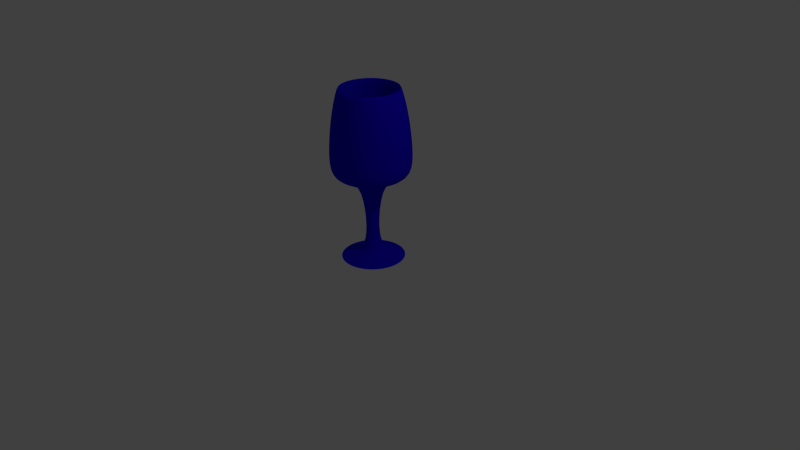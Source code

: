 # Source: glass.blend  (saved by Blender 2.68.0; exported with 4.5.12 LTS)
import bpy
from mathutils import Matrix  # noqa: F401  (used for matrix-valued properties, if any)

bpy.ops.wm.read_factory_settings(use_empty=True)
scene = bpy.context.scene
scene.name = 'Scene'

# ---- collections
col_collection_1 = bpy.data.collections.new('Collection 1'); scene.collection.children.link(col_collection_1)

# ---- materials (node trees are filled in below, after node groups)
mat_m_glass = bpy.data.materials.new('M_Glass')
mat_m_glass.alpha_threshold = 0.0
mat_m_glass.use_transparent_shadow = False
mat_m_glass.diffuse_color = (0.01187, 0.0, 0.8, 1.0)
mat_m_glass.roughness = 0.5
mat_m_glass.line_color = (0.0, 0.0, 0.0, 0.5)

# ---- material node trees

# ---- world
world_world = bpy.data.worlds.new('World'); scene.world = world_world
world_world.color = (0.05088, 0.05088, 0.05088)
world_world.use_sun_shadow = False
world_world.sun_shadow_jitter_overblur = 0.0
world_world.cycles.sampling_method = 'MANUAL'
world_world.cycles.sample_map_resolution = 256

# ---- cameras
cam_camera = bpy.data.cameras.new('Camera')
cam_camera.clip_end = 100.0
cam_camera.lens = 35.0
cam_camera.sensor_width = 32.0
cam_camera.sensor_height = 18.0
cam_camera.ortho_scale = 7.314
cam_camera.dof.focus_distance = 0.0
cam_camera.dof.aperture_fstop = 128.0

# ---- lights
light_lamp = bpy.data.lights.new('Lamp', 'POINT')
light_lamp.transmission_factor = 0.0
light_lamp.cutoff_distance = 30.0
light_lamp.energy = 100.0
light_lamp.shadow_buffer_clip_start = 1.001
light_lamp.shadow_soft_size = 0.1
light_lamp.shadow_maximum_resolution = 0.006
light_lamp.use_absolute_resolution = True
light_lamp.cycles.use_multiple_importance_sampling = False

# ---- meshes
me_circle = bpy.data.meshes.new('Circle')
me_circle.from_pydata([(0.0, 0.4075, 0.0), (-0.07949, 0.3996, 0.0), (-0.1559, 0.3765, 0.0), (-0.2264, 0.3388, 0.0), (-0.2881, 0.2881, 0.0), (-0.3388, 0.2264, 0.0), (-0.3765, 0.1559, 0.0), (-0.3996, 0.07949, 0.0), (-0.4075, 3.076e-08, 0.0), (-0.3996, -0.07949, 0.0), (-0.3765, -0.1559, 0.0), (-0.3388, -0.2264, 0.0), (-0.2881, -0.2881, 0.0), (-0.2264, -0.3388, 0.0), (-0.1559, -0.3765, 0.0), (-0.07949, -0.3996, 0.0), (1.328e-07, -0.4075, 0.0), (0.07949, -0.3996, 0.0), (0.1559, -0.3765, 0.0), (0.2264, -0.3388, 0.0), (0.2881, -0.2881, 0.0), (0.3388, -0.2264, 0.0), (0.3765, -0.1559, 0.0), (0.3996, -0.07949, 0.0), (0.4075, 3.935e-07, 0.0), (0.3996, 0.07949, 0.0), (0.3765, 0.1559, 0.0), (0.3388, 0.2264, 0.0), (0.2881, 0.2881, 0.0), (0.2264, 0.3388, 0.0), (0.1559, 0.3765, 0.0), (0.07949, 0.3996, 0.0), (-2.381e-08, 0.2069, 0.05472), (-0.04037, 0.203, 0.05472), (-0.07919, 0.1912, 0.05472), (-0.115, 0.1721, 0.05472), (-0.1463, 0.1463, 0.05472), (-0.1721, 0.115, 0.05472), (-0.1912, 0.07919, 0.05472), (-0.203, 0.04037, 0.05472), (-0.2069, 7.277e-08, 0.05472), (-0.203, -0.04037, 0.05472), (-0.1912, -0.07919, 0.05472), (-0.1721, -0.115, 0.05472), (-0.1463, -0.1463, 0.05472), (-0.115, -0.1721, 0.05472), (-0.07919, -0.1912, 0.05472), (-0.04037, -0.203, 0.05472), (4.361e-08, -0.2069, 0.05472), (0.04037, -0.203, 0.05472), (0.07919, -0.1912, 0.05472), (0.115, -0.1721, 0.05472), (0.1463, -0.1463, 0.05472), (0.1721, -0.115, 0.05472), (0.1912, -0.07919, 0.05472), (0.203, -0.04037, 0.05472), (0.2069, 2.57e-07, 0.05472), (0.203, 0.04037, 0.05472), (0.1912, 0.07919, 0.05472), (0.1721, 0.115, 0.05472), (0.1463, 0.1463, 0.05472), (0.115, 0.1721, 0.05472), (0.07919, 0.1912, 0.05472), (0.04037, 0.203, 0.05472), (-3.12e-08, 0.1295, 0.1201), (-0.02527, 0.127, 0.1201), (-0.04956, 0.1196, 0.1201), (-0.07195, 0.1077, 0.1201), (-0.09157, 0.09157, 0.1201), (-0.1077, 0.07195, 0.1201), (-0.1196, 0.04956, 0.1201), (-0.127, 0.02527, 0.1201), (-0.1295, 9.453e-08, 0.1201), (-0.127, -0.02526, 0.1201), (-0.1196, -0.04956, 0.1201), (-0.1077, -0.07195, 0.1201), (-0.09157, -0.09157, 0.1201), (-0.07195, -0.1077, 0.1201), (-0.04956, -0.1196, 0.1201), (-0.02527, -0.127, 0.1201), (1.1e-08, -0.1295, 0.1201), (0.02527, -0.127, 0.1201), (0.04956, -0.1196, 0.1201), (0.07195, -0.1077, 0.1201), (0.09157, -0.09157, 0.1201), (0.1077, -0.07195, 0.1201), (0.1196, -0.04956, 0.1201), (0.127, -0.02526, 0.1201), (0.1295, 2.098e-07, 0.1201), (0.127, 0.02527, 0.1201), (0.1196, 0.04956, 0.1201), (0.1077, 0.07195, 0.1201), (0.09157, 0.09157, 0.1201), (0.07195, 0.1077, 0.1201), (0.04956, 0.1196, 0.1201), (0.02526, 0.127, 0.1201), (-3.747e-08, 0.0627, 0.3418), (-0.01223, 0.06149, 0.3418), (-0.02399, 0.05792, 0.3418), (-0.03483, 0.05213, 0.3418), (-0.04433, 0.04433, 0.3418), (-0.05213, 0.03483, 0.3418), (-0.05792, 0.02399, 0.3418), (-0.06149, 0.01223, 0.3418), (-0.0627, 1.102e-07, 0.3418), (-0.06149, -0.01223, 0.3418), (-0.05792, -0.02399, 0.3418), (-0.05213, -0.03483, 0.3418), (-0.04433, -0.04433, 0.3418), (-0.03483, -0.05213, 0.3418), (-0.02399, -0.05792, 0.3418), (-0.01223, -0.06149, 0.3418), (-1.704e-08, -0.0627, 0.3418), (0.01223, -0.06149, 0.3418), (0.02399, -0.05792, 0.3418), (0.03483, -0.05213, 0.3418), (0.04433, -0.04433, 0.3418), (0.05213, -0.03483, 0.3418), (0.05792, -0.02399, 0.3418), (0.06149, -0.01223, 0.3418), (0.0627, 1.66e-07, 0.3418), (0.06149, 0.01223, 0.3418), (0.05792, 0.02399, 0.3418), (0.05213, 0.03483, 0.3418), (0.04433, 0.04433, 0.3418), (0.03483, 0.05213, 0.3418), (0.02399, 0.05792, 0.3418), (0.01223, 0.06149, 0.3418), (-3.417e-08, 0.1185, 0.9464), (-0.02311, 0.1162, 0.9464), (-0.04533, 0.1094, 0.9464), (-0.06581, 0.09849, 0.9464), (-0.08376, 0.08376, 0.9464), (-0.09849, 0.06581, 0.9464), (-0.1094, 0.04533, 0.9464), (-0.1162, 0.02311, 0.9464), (-0.1185, 9.442e-08, 0.9464), (-0.1162, -0.02311, 0.9464), (-0.1094, -0.04533, 0.9464), (-0.09849, -0.06581, 0.9464), (-0.08376, -0.08376, 0.9464), (-0.06581, -0.09849, 0.9464), (-0.04533, -0.1094, 0.9464), (-0.02311, -0.1162, 0.9464), (4.421e-09, -0.1184, 0.9464), (0.02311, -0.1162, 0.9464), (0.04533, -0.1094, 0.9464), (0.06581, -0.09849, 0.9464), (0.08376, -0.08376, 0.9464), (0.09849, -0.06581, 0.9464), (0.1094, -0.04533, 0.9464), (0.1162, -0.02311, 0.9464), (0.1184, 1.999e-07, 0.9464), (0.1162, 0.02311, 0.9464), (0.1094, 0.04533, 0.9464), (0.09849, 0.06581, 0.9464), (0.08376, 0.08376, 0.9464), (0.06581, 0.09849, 0.9464), (0.04533, 0.1094, 0.9464), (0.02311, 0.1162, 0.9464), (-3.127e-08, 0.3115, 1.074), (-0.06076, 0.3055, 1.074), (-0.1192, 0.2878, 1.074), (-0.173, 0.259, 1.074), (-0.2202, 0.2202, 1.074), (-0.259, 0.173, 1.074), (-0.2878, 0.1192, 1.074), (-0.3055, 0.06076, 1.074), (-0.3115, 3.803e-08, 1.074), (-0.3055, -0.06076, 1.074), (-0.2878, -0.1192, 1.074), (-0.259, -0.173, 1.074), (-0.2202, -0.2202, 1.074), (-0.173, -0.259, 1.074), (-0.1192, -0.2878, 1.074), (-0.06076, -0.3055, 1.074), (7.022e-08, -0.3115, 1.074), (0.06076, -0.3055, 1.074), (0.1192, -0.2878, 1.074), (0.173, -0.259, 1.074), (0.2202, -0.2202, 1.074), (0.259, -0.173, 1.074), (0.2878, -0.1192, 1.074), (0.3055, -0.06076, 1.074), (0.3115, 3.153e-07, 1.074), (0.3055, 0.06076, 1.074), (0.2878, 0.1192, 1.074), (0.259, 0.173, 1.074), (0.2202, 0.2202, 1.074), (0.173, 0.259, 1.074), (0.1192, 0.2878, 1.074), (0.06076, 0.3055, 1.074), (-3.184e-08, 0.4729, 1.11), (-0.09226, 0.4638, 1.11), (-0.181, 0.4369, 1.11), (-0.2627, 0.3932, 1.11), (-0.3344, 0.3344, 1.11), (-0.3932, 0.2627, 1.11), (-0.4369, 0.181, 1.11), (-0.4638, 0.09226, 1.11), (-0.4729, -6.772e-09, 1.11), (-0.4638, -0.09226, 1.11), (-0.4369, -0.181, 1.11), (-0.3932, -0.2627, 1.11), (-0.3344, -0.3344, 1.11), (-0.2627, -0.3932, 1.11), (-0.181, -0.4369, 1.11), (-0.09226, -0.4638, 1.11), (1.222e-07, -0.4729, 1.11), (0.09226, -0.4638, 1.11), (0.181, -0.4369, 1.11), (0.2627, -0.3932, 1.11), (0.3344, -0.3344, 1.11), (0.3932, -0.2627, 1.11), (0.4369, -0.181, 1.11), (0.4638, -0.09226, 1.11), (0.4729, 4.141e-07, 1.11), (0.4638, 0.09226, 1.11), (0.4369, 0.181, 1.11), (0.3932, 0.2627, 1.11), (0.3344, 0.3344, 1.11), (0.2627, 0.3932, 1.11), (0.181, 0.4369, 1.11), (0.09225, 0.4638, 1.11), (-2.838e-08, 0.5315, 1.307), (-0.1037, 0.5213, 1.307), (-0.2034, 0.4911, 1.307), (-0.2953, 0.442, 1.307), (-0.3759, 0.3759, 1.307), (-0.442, 0.2953, 1.307), (-0.4911, 0.2034, 1.307), (-0.5213, 0.1037, 1.307), (-0.5315, -2.437e-08, 1.307), (-0.5213, -0.1037, 1.307), (-0.4911, -0.2034, 1.307), (-0.442, -0.2953, 1.307), (-0.3759, -0.3759, 1.307), (-0.2953, -0.442, 1.307), (-0.2034, -0.4911, 1.307), (-0.1037, -0.5213, 1.307), (1.448e-07, -0.5315, 1.307), (0.1037, -0.5213, 1.307), (0.2034, -0.4911, 1.307), (0.2953, -0.442, 1.307), (0.3759, -0.3759, 1.307), (0.442, -0.2953, 1.307), (0.4911, -0.2034, 1.307), (0.5213, -0.1037, 1.307), (0.5315, 4.488e-07, 1.307), (0.5213, 0.1037, 1.307), (0.4911, 0.2034, 1.307), (0.442, 0.2953, 1.307), (0.3759, 0.3759, 1.307), (0.2953, 0.442, 1.307), (0.2034, 0.4911, 1.307), (0.1037, 0.5213, 1.307), (-3.098e-08, 0.4667, 1.952), (-0.09105, 0.4578, 1.952), (-0.1786, 0.4312, 1.952), (-0.2593, 0.3881, 1.952), (-0.33, 0.33, 1.952), (-0.3881, 0.2593, 1.952), (-0.4312, 0.1786, 1.952), (-0.4578, 0.09105, 1.952), (-0.4667, -5.848e-09, 1.952), (-0.4578, -0.09105, 1.952), (-0.4312, -0.1786, 1.952), (-0.3881, -0.2593, 1.952), (-0.33, -0.33, 1.952), (-0.2593, -0.3881, 1.952), (-0.1786, -0.4312, 1.952), (-0.09105, -0.4578, 1.952), (1.211e-07, -0.4667, 1.952), (0.09105, -0.4578, 1.952), (0.1786, -0.4312, 1.952), (0.2593, -0.3881, 1.952), (0.33, -0.33, 1.952), (0.3881, -0.2593, 1.952), (0.4312, -0.1786, 1.952), (0.4578, -0.09105, 1.952), (0.4667, 4.096e-07, 1.952), (0.4578, 0.09105, 1.952), (0.4312, 0.1786, 1.952), (0.3881, 0.2593, 1.952), (0.33, 0.33, 1.952), (0.2593, 0.3881, 1.952), (0.1786, 0.4312, 1.952), (0.09105, 0.4578, 1.952), (-3.555e-08, 0.3455, 2.356), (-0.06741, 0.3389, 2.356), (-0.1322, 0.3192, 2.356), (-0.192, 0.2873, 2.356), (-0.2443, 0.2443, 2.356), (-0.2873, 0.192, 2.356), (-0.3192, 0.1322, 2.356), (-0.3389, 0.06741, 2.356), (-0.3455, 2.799e-08, 2.356), (-0.3389, -0.06741, 2.356), (-0.3192, -0.1322, 2.356), (-0.2873, -0.192, 2.356), (-0.2443, -0.2443, 2.356), (-0.192, -0.2873, 2.356), (-0.1322, -0.3192, 2.356), (-0.06741, -0.3389, 2.356), (7.704e-08, -0.3455, 2.356), (0.06741, -0.3389, 2.356), (0.1322, -0.3192, 2.356), (0.192, -0.2873, 2.356), (0.2443, -0.2443, 2.356), (0.2873, -0.192, 2.356), (0.3192, -0.1322, 2.356), (0.3389, -0.06741, 2.356), (0.3455, 3.356e-07, 2.356), (0.3389, 0.06741, 2.356), (0.3192, 0.1322, 2.356), (0.2873, 0.192, 2.356), (0.2443, 0.2443, 2.356), (0.192, 0.2873, 2.356), (0.1322, 0.3192, 2.356), (0.06741, 0.3389, 2.356), (-3.519e-08, 0.3966, 1.955), (-0.07736, 0.3889, 1.955), (-0.1518, 0.3664, 1.955), (-0.2203, 0.3297, 1.955), (-0.2804, 0.2804, 1.955), (-0.3297, 0.2203, 1.955), (-0.3664, 0.1518, 1.955), (-0.3889, 0.07736, 1.955), (-0.3966, 1.632e-08, 1.955), (-0.3889, -0.07736, 1.955), (-0.3664, -0.1518, 1.955), (-0.3297, -0.2203, 1.955), (-0.2804, -0.2804, 1.955), (-0.2203, -0.3297, 1.955), (-0.1518, -0.3664, 1.955), (-0.07736, -0.3889, 1.955), (9.402e-08, -0.3966, 1.955), (0.07736, -0.3889, 1.955), (0.1518, -0.3664, 1.955), (0.2203, -0.3297, 1.955), (0.2804, -0.2804, 1.955), (0.3297, -0.2203, 1.955), (0.3664, -0.1518, 1.955), (0.3889, -0.07736, 1.955), (0.3966, 3.693e-07, 1.955), (0.3889, 0.07736, 1.955), (0.3664, 0.1518, 1.955), (0.3297, 0.2203, 1.955), (0.2804, 0.2804, 1.955), (0.2203, 0.3297, 1.955), (0.1518, 0.3664, 1.955), (0.07736, 0.3889, 1.955), (-3.263e-08, 0.4308, 1.306), (-0.08404, 0.4225, 1.306), (-0.1649, 0.398, 1.306), (-0.2393, 0.3582, 1.306), (-0.3046, 0.3046, 1.306), (-0.3582, 0.2393, 1.306), (-0.398, 0.1649, 1.306), (-0.4225, 0.08404, 1.306), (-0.4308, 7.704e-09, 1.306), (-0.4225, -0.08404, 1.306), (-0.398, -0.1649, 1.306), (-0.3582, -0.2393, 1.306), (-0.3046, -0.3046, 1.306), (-0.2393, -0.3582, 1.306), (-0.1649, -0.398, 1.306), (-0.08404, -0.4225, 1.306), (1.077e-07, -0.4308, 1.306), (0.08404, -0.4225, 1.306), (0.1649, -0.398, 1.306), (0.2393, -0.3582, 1.306), (0.3046, -0.3046, 1.306), (0.3582, -0.2393, 1.306), (0.398, -0.1649, 1.306), (0.4225, -0.08404, 1.306), (0.4308, 3.912e-07, 1.306), (0.4225, 0.08404, 1.306), (0.398, 0.1649, 1.306), (0.3582, 0.2393, 1.306), (0.3046, 0.3046, 1.306), (0.2393, 0.3582, 1.306), (0.1649, 0.398, 1.306), (0.08404, 0.4225, 1.306), (-3.332e-08, 0.3271, 1.157), (-0.0638, 0.3208, 1.157), (-0.1252, 0.3022, 1.157), (-0.1817, 0.2719, 1.157), (-0.2313, 0.2313, 1.157), (-0.2719, 0.1817, 1.157), (-0.3022, 0.1252, 1.157), (-0.3208, 0.0638, 1.157), (-0.3271, 3.436e-08, 1.157), (-0.3208, -0.0638, 1.157), (-0.3022, -0.1252, 1.157), (-0.2719, -0.1817, 1.157), (-0.2313, -0.2313, 1.157), (-0.1817, -0.2719, 1.157), (-0.1252, -0.3022, 1.157), (-0.0638, -0.3208, 1.157), (7.325e-08, -0.3271, 1.157), (0.0638, -0.3208, 1.157), (0.1252, -0.3022, 1.157), (0.1817, -0.2719, 1.157), (0.2313, -0.2313, 1.157), (0.2719, -0.1817, 1.157), (0.3022, -0.1252, 1.157), (0.3208, -0.0638, 1.157), (0.3271, 3.255e-07, 1.157), (0.3208, 0.0638, 1.157), (0.3022, 0.1252, 1.157), (0.2719, 0.1817, 1.157), (0.2313, 0.2313, 1.157), (0.1817, 0.2719, 1.157), (0.1252, 0.3022, 1.157), (0.0638, 0.3208, 1.157), (-4.126e-08, 0.1353, 1.11), (-0.02639, 0.1327, 1.11), (-0.05177, 0.125, 1.11), (-0.07516, 0.1125, 1.11), (-0.09566, 0.09566, 1.11), (-0.1125, 0.07516, 1.11), (-0.125, 0.05177, 1.11), (-0.1327, 0.02639, 1.11), (-0.1353, 7.963e-08, 1.11), (-0.1327, -0.02639, 1.11), (-0.125, -0.05177, 1.11), (-0.1125, -0.07516, 1.11), (-0.09566, -0.09566, 1.11), (-0.07516, -0.1125, 1.11), (-0.05177, -0.125, 1.11), (-0.02639, -0.1327, 1.11), (2.818e-09, -0.1353, 1.11), (0.02639, -0.1327, 1.11), (0.05177, -0.125, 1.11), (0.07516, -0.1125, 1.11), (0.09566, -0.09566, 1.11), (0.1125, -0.07516, 1.11), (0.125, -0.05177, 1.11), (0.1327, -0.02639, 1.11), (0.1353, 2e-07, 1.11), (0.1327, 0.02639, 1.11), (0.125, 0.05177, 1.11), (0.1125, 0.07516, 1.11), (0.09566, 0.09566, 1.11), (0.07516, 0.1125, 1.11), (0.05177, 0.125, 1.11), (0.02639, 0.1327, 1.11), (-4.193e-08, 1.093e-07, 1.11)], [], [(19, 20, 52, 51), (14, 15, 47, 46), (9, 10, 42, 41), (4, 5, 37, 36), (30, 31, 63, 62), (25, 26, 58, 57), (20, 21, 53, 52), (15, 16, 48, 47), (10, 11, 43, 42), (5, 6, 38, 37), (0, 1, 33, 32), (31, 0, 32, 63), (26, 27, 59, 58), (21, 22, 54, 53), (16, 17, 49, 48), (11, 12, 44, 43), (6, 7, 39, 38), (1, 2, 34, 33), (27, 28, 60, 59), (22, 23, 55, 54), (17, 18, 50, 49), (12, 13, 45, 44), (7, 8, 40, 39), (2, 3, 35, 34), (28, 29, 61, 60), (23, 24, 56, 55), (18, 19, 51, 50), (13, 14, 46, 45), (8, 9, 41, 40), (3, 4, 36, 35), (29, 30, 62, 61), (24, 25, 57, 56), (50, 51, 83, 82), (45, 46, 78, 77), (40, 41, 73, 72), (35, 36, 68, 67), (61, 62, 94, 93), (56, 57, 89, 88), (51, 52, 84, 83), (46, 47, 79, 78), (41, 42, 74, 73), (36, 37, 69, 68), (62, 63, 95, 94), (57, 58, 90, 89), (52, 53, 85, 84), (47, 48, 80, 79), (42, 43, 75, 74), (37, 38, 70, 69), (32, 33, 65, 64), (63, 32, 64, 95), (58, 59, 91, 90), (53, 54, 86, 85), (48, 49, 81, 80), (43, 44, 76, 75), (38, 39, 71, 70), (33, 34, 66, 65), (59, 60, 92, 91), (54, 55, 87, 86), (49, 50, 82, 81), (44, 45, 77, 76), (39, 40, 72, 71), (34, 35, 67, 66), (60, 61, 93, 92), (55, 56, 88, 87), (85, 86, 118, 117), (80, 81, 113, 112), (75, 76, 108, 107), (70, 71, 103, 102), (65, 66, 98, 97), (91, 92, 124, 123), (86, 87, 119, 118), (81, 82, 114, 113), (76, 77, 109, 108), (71, 72, 104, 103), (66, 67, 99, 98), (92, 93, 125, 124), (87, 88, 120, 119), (82, 83, 115, 114), (77, 78, 110, 109), (72, 73, 105, 104), (67, 68, 100, 99), (93, 94, 126, 125), (88, 89, 121, 120), (83, 84, 116, 115), (78, 79, 111, 110), (73, 74, 106, 105), (68, 69, 101, 100), (94, 95, 127, 126), (89, 90, 122, 121), (84, 85, 117, 116), (79, 80, 112, 111), (74, 75, 107, 106), (69, 70, 102, 101), (64, 65, 97, 96), (95, 64, 96, 127), (90, 91, 123, 122), (120, 121, 153, 152), (115, 116, 148, 147), (110, 111, 143, 142), (105, 106, 138, 137), (100, 101, 133, 132), (126, 127, 159, 158), (121, 122, 154, 153), (116, 117, 149, 148), (111, 112, 144, 143), (106, 107, 139, 138), (101, 102, 134, 133), (96, 97, 129, 128), (127, 96, 128, 159), (122, 123, 155, 154), (117, 118, 150, 149), (112, 113, 145, 144), (107, 108, 140, 139), (102, 103, 135, 134), (97, 98, 130, 129), (123, 124, 156, 155), (118, 119, 151, 150), (113, 114, 146, 145), (108, 109, 141, 140), (103, 104, 136, 135), (98, 99, 131, 130), (124, 125, 157, 156), (119, 120, 152, 151), (114, 115, 147, 146), (109, 110, 142, 141), (104, 105, 137, 136), (99, 100, 132, 131), (125, 126, 158, 157), (155, 156, 188, 187), (150, 151, 183, 182), (145, 146, 178, 177), (140, 141, 173, 172), (135, 136, 168, 167), (130, 131, 163, 162), (156, 157, 189, 188), (151, 152, 184, 183), (146, 147, 179, 178), (141, 142, 174, 173), (136, 137, 169, 168), (131, 132, 164, 163), (157, 158, 190, 189), (152, 153, 185, 184), (147, 148, 180, 179), (142, 143, 175, 174), (137, 138, 170, 169), (132, 133, 165, 164), (158, 159, 191, 190), (153, 154, 186, 185), (148, 149, 181, 180), (143, 144, 176, 175), (138, 139, 171, 170), (133, 134, 166, 165), (128, 129, 161, 160), (159, 128, 160, 191), (154, 155, 187, 186), (149, 150, 182, 181), (144, 145, 177, 176), (139, 140, 172, 171), (134, 135, 167, 166), (129, 130, 162, 161), (190, 191, 223, 222), (185, 186, 218, 217), (180, 181, 213, 212), (175, 176, 208, 207), (170, 171, 203, 202), (165, 166, 198, 197), (160, 161, 193, 192), (191, 160, 192, 223), (186, 187, 219, 218), (181, 182, 214, 213), (176, 177, 209, 208), (171, 172, 204, 203), (166, 167, 199, 198), (161, 162, 194, 193), (187, 188, 220, 219), (182, 183, 215, 214), (177, 178, 210, 209), (172, 173, 205, 204), (167, 168, 200, 199), (162, 163, 195, 194), (188, 189, 221, 220), (183, 184, 216, 215), (178, 179, 211, 210), (173, 174, 206, 205), (168, 169, 201, 200), (163, 164, 196, 195), (189, 190, 222, 221), (184, 185, 217, 216), (179, 180, 212, 211), (174, 175, 207, 206), (169, 170, 202, 201), (164, 165, 197, 196), (194, 195, 227, 226), (220, 221, 253, 252), (215, 216, 248, 247), (210, 211, 243, 242), (205, 206, 238, 237), (200, 201, 233, 232), (195, 196, 228, 227), (221, 222, 254, 253), (216, 217, 249, 248), (211, 212, 244, 243), (206, 207, 239, 238), (201, 202, 234, 233), (196, 197, 229, 228), (222, 223, 255, 254), (217, 218, 250, 249), (212, 213, 245, 244), (207, 208, 240, 239), (202, 203, 235, 234), (197, 198, 230, 229), (192, 193, 225, 224), (223, 192, 224, 255), (218, 219, 251, 250), (213, 214, 246, 245), (208, 209, 241, 240), (203, 204, 236, 235), (198, 199, 231, 230), (193, 194, 226, 225), (219, 220, 252, 251), (214, 215, 247, 246), (209, 210, 242, 241), (204, 205, 237, 236), (199, 200, 232, 231), (229, 230, 262, 261), (224, 225, 257, 256), (255, 224, 256, 287), (250, 251, 283, 282), (245, 246, 278, 277), (240, 241, 273, 272), (235, 236, 268, 267), (230, 231, 263, 262), (225, 226, 258, 257), (251, 252, 284, 283), (246, 247, 279, 278), (241, 242, 274, 273), (236, 237, 269, 268), (231, 232, 264, 263), (226, 227, 259, 258), (252, 253, 285, 284), (247, 248, 280, 279), (242, 243, 275, 274), (237, 238, 270, 269), (232, 233, 265, 264), (227, 228, 260, 259), (253, 254, 286, 285), (248, 249, 281, 280), (243, 244, 276, 275), (238, 239, 271, 270), (233, 234, 266, 265), (228, 229, 261, 260), (254, 255, 287, 286), (249, 250, 282, 281), (244, 245, 277, 276), (239, 240, 272, 271), (234, 235, 267, 266), (264, 265, 297, 296), (259, 260, 292, 291), (285, 286, 318, 317), (280, 281, 313, 312), (275, 276, 308, 307), (270, 271, 303, 302), (265, 266, 298, 297), (260, 261, 293, 292), (286, 287, 319, 318), (281, 282, 314, 313), (276, 277, 309, 308), (271, 272, 304, 303), (266, 267, 299, 298), (261, 262, 294, 293), (256, 257, 289, 288), (287, 256, 288, 319), (282, 283, 315, 314), (277, 278, 310, 309), (272, 273, 305, 304), (267, 268, 300, 299), (262, 263, 295, 294), (257, 258, 290, 289), (283, 284, 316, 315), (278, 279, 311, 310), (273, 274, 306, 305), (268, 269, 301, 300), (263, 264, 296, 295), (258, 259, 291, 290), (284, 285, 317, 316), (279, 280, 312, 311), (274, 275, 307, 306), (269, 270, 302, 301), (299, 300, 332, 331), (294, 295, 327, 326), (289, 290, 322, 321), (315, 316, 348, 347), (310, 311, 343, 342), (305, 306, 338, 337), (300, 301, 333, 332), (295, 296, 328, 327), (290, 291, 323, 322), (316, 317, 349, 348), (311, 312, 344, 343), (306, 307, 339, 338), (301, 302, 334, 333), (296, 297, 329, 328), (291, 292, 324, 323), (317, 318, 350, 349), (312, 313, 345, 344), (307, 308, 340, 339), (302, 303, 335, 334), (297, 298, 330, 329), (292, 293, 325, 324), (318, 319, 351, 350), (313, 314, 346, 345), (308, 309, 341, 340), (303, 304, 336, 335), (298, 299, 331, 330), (293, 294, 326, 325), (288, 289, 321, 320), (319, 288, 320, 351), (314, 315, 347, 346), (309, 310, 342, 341), (304, 305, 337, 336), (334, 335, 367, 366), (329, 330, 362, 361), (324, 325, 357, 356), (350, 351, 383, 382), (345, 346, 378, 377), (340, 341, 373, 372), (335, 336, 368, 367), (330, 331, 363, 362), (325, 326, 358, 357), (320, 321, 353, 352), (351, 320, 352, 383), (346, 347, 379, 378), (341, 342, 374, 373), (336, 337, 369, 368), (331, 332, 364, 363), (326, 327, 359, 358), (321, 322, 354, 353), (347, 348, 380, 379), (342, 343, 375, 374), (337, 338, 370, 369), (332, 333, 365, 364), (327, 328, 360, 359), (322, 323, 355, 354), (348, 349, 381, 380), (343, 344, 376, 375), (338, 339, 371, 370), (333, 334, 366, 365), (328, 329, 361, 360), (323, 324, 356, 355), (349, 350, 382, 381), (344, 345, 377, 376), (339, 340, 372, 371), (369, 370, 402, 401), (364, 365, 397, 396), (359, 360, 392, 391), (354, 355, 387, 386), (380, 381, 413, 412), (375, 376, 408, 407), (370, 371, 403, 402), (365, 366, 398, 397), (360, 361, 393, 392), (355, 356, 388, 387), (381, 382, 414, 413), (376, 377, 409, 408), (371, 372, 404, 403), (366, 367, 399, 398), (361, 362, 394, 393), (356, 357, 389, 388), (382, 383, 415, 414), (377, 378, 410, 409), (372, 373, 405, 404), (367, 368, 400, 399), (362, 363, 395, 394), (357, 358, 390, 389), (352, 353, 385, 384), (383, 352, 384, 415), (378, 379, 411, 410), (373, 374, 406, 405), (368, 369, 401, 400), (363, 364, 396, 395), (358, 359, 391, 390), (353, 354, 386, 385), (379, 380, 412, 411), (374, 375, 407, 406), (404, 405, 437, 436), (399, 400, 432, 431), (394, 395, 427, 426), (389, 390, 422, 421), (384, 385, 417, 416), (415, 384, 416, 447), (410, 411, 443, 442), (405, 406, 438, 437), (400, 401, 433, 432), (395, 396, 428, 427), (390, 391, 423, 422), (385, 386, 418, 417), (411, 412, 444, 443), (406, 407, 439, 438), (401, 402, 434, 433), (396, 397, 429, 428), (391, 392, 424, 423), (386, 387, 419, 418), (412, 413, 445, 444), (407, 408, 440, 439), (402, 403, 435, 434), (397, 398, 430, 429), (392, 393, 425, 424), (387, 388, 420, 419), (413, 414, 446, 445), (408, 409, 441, 440), (403, 404, 436, 435), (398, 399, 431, 430), (393, 394, 426, 425), (388, 389, 421, 420), (414, 415, 447, 446), (409, 410, 442, 441), (439, 440, 448), (434, 435, 448), (429, 430, 448), (424, 425, 448), (419, 420, 448), (445, 446, 448), (440, 441, 448), (435, 436, 448), (430, 431, 448), (425, 426, 448), (420, 421, 448), (446, 447, 448), (441, 442, 448), (436, 437, 448), (431, 432, 448), (426, 427, 448), (421, 422, 448), (416, 417, 448), (447, 416, 448), (442, 443, 448), (437, 438, 448), (432, 433, 448), (427, 428, 448), (422, 423, 448), (417, 418, 448), (443, 444, 448), (438, 439, 448), (433, 434, 448), (428, 429, 448), (423, 424, 448), (418, 419, 448), (444, 445, 448)])
me_circle.polygons.foreach_set('use_smooth', [True] * 448)
me_circle.materials.append(mat_m_glass)
me_circle.use_remesh_preserve_volume = False
me_circle.use_remesh_preserve_attributes = False
me_circle.use_mirror_vertex_groups = False
me_circle.update()

# ---- objects
ob_circle = bpy.data.objects.new('Circle', me_circle)
ob_lamp = bpy.data.objects.new('Lamp', light_lamp)
ob_camera = bpy.data.objects.new('Camera', cam_camera)

# ---- transforms, parenting, visibility, modifiers, constraints
ob_circle.location = (0.0, 0.0, 0.0)
ob_circle.lineart.crease_threshold = 0.0
_m = ob_circle.modifiers.new('Subsurf', 'SUBSURF')
_m.uv_smooth = 'PRESERVE_CORNERS'
_m.quality = 2
_m.levels = 2
_m.show_only_control_edges = False
ob_lamp.location = (4.076, 1.005, 5.904)
ob_lamp.rotation_euler = (0.6503, 0.05522, 1.866)
ob_lamp.lock_rotations_4d = False
ob_lamp.empty_display_type = 'ARROWS'
ob_lamp.color = (0.0, 0.0, 0.0, 0.0)
ob_lamp.lineart.crease_threshold = 0.0
ob_camera.location = (7.481, -6.508, 5.344)
ob_camera.rotation_euler = (1.109, 0.01082, 0.8149)
ob_camera.lock_rotations_4d = False
ob_camera.empty_display_type = 'ARROWS'
ob_camera.color = (0.0, 0.0, 0.0, 0.0)
ob_camera.display_type = 'WIRE'
ob_camera.lineart.crease_threshold = 0.0

# ---- collection membership
col_collection_1.objects.link(ob_circle)
col_collection_1.objects.link(ob_lamp)
col_collection_1.objects.link(ob_camera)

# ---- scene / render settings (as saved in the file)
scene.camera = ob_camera
scene.frame_start = 1; scene.frame_end = 250; scene.frame_set(1)
scene.render.engine = 'BLENDER_EEVEE_NEXT'
scene.render.image_settings.color_mode = 'RGB'
scene.render.image_settings.compression = 90
scene.render.resolution_percentage = 50
scene.render.dither_intensity = 0.0
scene.cycles.use_denoising = False
scene.cycles.samples = 10
scene.cycles.sampling_pattern = 'TABULATED_SOBOL'
scene.cycles.light_sampling_threshold = 0.0
scene.cycles.use_adaptive_sampling = False
scene.cycles.use_light_tree = False
scene.cycles.blur_glossy = 0.0
scene.cycles.volume_bounces = 1
scene.cycles.pixel_filter_type = 'GAUSSIAN'
scene.cycles.sample_clamp_indirect = 0.0
scene.view_settings.view_transform = 'Standard'
bpy.context.view_layer.update()
